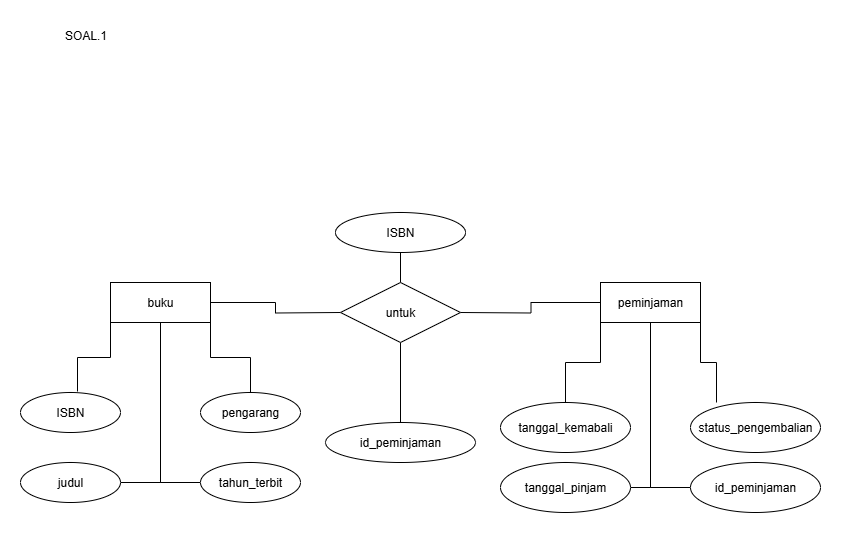

The diagram above was exported from draw.io. Its source (the exported page's mxGraphModel, read from the mxfile embedded in the PNG):
<mxGraphModel dx="782" dy="473" grid="1" gridSize="10" guides="1" tooltips="1" connect="1" arrows="1" fold="1" page="1" pageScale="1" pageWidth="827" pageHeight="1169" math="0" shadow="0">
  <root>
    <mxCell id="0" />
    <mxCell id="1" parent="0" />
    <mxCell id="3fdGGXesf6NloifiRNI1-31" value="SOAL.1" style="text;html=1;align=center;verticalAlign=middle;resizable=0;points=[];autosize=1;strokeColor=none;fillColor=none;" vertex="1" parent="1">
      <mxGeometry x="50" y="8" width="70" height="30" as="geometry" />
    </mxCell>
    <mxCell id="3fdGGXesf6NloifiRNI1-90" style="edgeStyle=orthogonalEdgeStyle;rounded=0;orthogonalLoop=1;jettySize=auto;html=1;exitX=0;exitY=1;exitDx=0;exitDy=0;entryX=0.5;entryY=0;entryDx=0;entryDy=0;endArrow=none;endFill=0;" edge="1" parent="1" source="3fdGGXesf6NloifiRNI1-93" target="3fdGGXesf6NloifiRNI1-94">
      <mxGeometry relative="1" as="geometry" />
    </mxCell>
    <mxCell id="3fdGGXesf6NloifiRNI1-91" style="edgeStyle=orthogonalEdgeStyle;rounded=0;orthogonalLoop=1;jettySize=auto;html=1;entryX=1;entryY=0.5;entryDx=0;entryDy=0;endArrow=none;endFill=0;" edge="1" parent="1" source="3fdGGXesf6NloifiRNI1-93" target="3fdGGXesf6NloifiRNI1-96">
      <mxGeometry relative="1" as="geometry" />
    </mxCell>
    <mxCell id="3fdGGXesf6NloifiRNI1-92" style="edgeStyle=orthogonalEdgeStyle;rounded=0;orthogonalLoop=1;jettySize=auto;html=1;entryX=0;entryY=0.5;entryDx=0;entryDy=0;endArrow=none;endFill=0;" edge="1" parent="1" source="3fdGGXesf6NloifiRNI1-93" target="3fdGGXesf6NloifiRNI1-97">
      <mxGeometry relative="1" as="geometry" />
    </mxCell>
    <mxCell id="3fdGGXesf6NloifiRNI1-93" value="peminjaman" style="whiteSpace=wrap;html=1;align=center;" vertex="1" parent="1">
      <mxGeometry x="600" y="270" width="100" height="40" as="geometry" />
    </mxCell>
    <mxCell id="3fdGGXesf6NloifiRNI1-94" value="tanggal_kemabali" style="ellipse;whiteSpace=wrap;html=1;align=center;" vertex="1" parent="1">
      <mxGeometry x="500" y="390" width="130" height="50" as="geometry" />
    </mxCell>
    <mxCell id="3fdGGXesf6NloifiRNI1-95" value="status_pengembalian" style="ellipse;whiteSpace=wrap;html=1;align=center;" vertex="1" parent="1">
      <mxGeometry x="690" y="390" width="130" height="50" as="geometry" />
    </mxCell>
    <mxCell id="3fdGGXesf6NloifiRNI1-96" value="tanggal_pinjam" style="ellipse;whiteSpace=wrap;html=1;align=center;" vertex="1" parent="1">
      <mxGeometry x="500" y="450" width="130" height="50" as="geometry" />
    </mxCell>
    <mxCell id="3fdGGXesf6NloifiRNI1-97" value="id_peminjaman" style="ellipse;whiteSpace=wrap;html=1;align=center;" vertex="1" parent="1">
      <mxGeometry x="690" y="450" width="130" height="50" as="geometry" />
    </mxCell>
    <mxCell id="3fdGGXesf6NloifiRNI1-98" style="edgeStyle=orthogonalEdgeStyle;rounded=0;orthogonalLoop=1;jettySize=auto;html=1;exitX=1;exitY=1;exitDx=0;exitDy=0;entryX=0.2;entryY=0;entryDx=0;entryDy=0;entryPerimeter=0;endArrow=none;endFill=0;" edge="1" parent="1" source="3fdGGXesf6NloifiRNI1-93" target="3fdGGXesf6NloifiRNI1-95">
      <mxGeometry relative="1" as="geometry" />
    </mxCell>
    <mxCell id="3fdGGXesf6NloifiRNI1-135" style="edgeStyle=orthogonalEdgeStyle;rounded=0;orthogonalLoop=1;jettySize=auto;html=1;entryX=1;entryY=0.5;entryDx=0;entryDy=0;endArrow=none;endFill=0;" edge="1" parent="1" source="3fdGGXesf6NloifiRNI1-138" target="3fdGGXesf6NloifiRNI1-141">
      <mxGeometry relative="1" as="geometry" />
    </mxCell>
    <mxCell id="3fdGGXesf6NloifiRNI1-136" style="edgeStyle=orthogonalEdgeStyle;rounded=0;orthogonalLoop=1;jettySize=auto;html=1;entryX=0;entryY=0.5;entryDx=0;entryDy=0;endArrow=none;endFill=0;" edge="1" parent="1" source="3fdGGXesf6NloifiRNI1-138" target="3fdGGXesf6NloifiRNI1-142">
      <mxGeometry relative="1" as="geometry" />
    </mxCell>
    <mxCell id="3fdGGXesf6NloifiRNI1-137" style="edgeStyle=orthogonalEdgeStyle;rounded=0;orthogonalLoop=1;jettySize=auto;html=1;exitX=1;exitY=1;exitDx=0;exitDy=0;entryX=0.5;entryY=0;entryDx=0;entryDy=0;endArrow=none;endFill=0;" edge="1" parent="1" source="3fdGGXesf6NloifiRNI1-138" target="3fdGGXesf6NloifiRNI1-140">
      <mxGeometry relative="1" as="geometry" />
    </mxCell>
    <mxCell id="3fdGGXesf6NloifiRNI1-138" value="buku" style="whiteSpace=wrap;html=1;align=center;direction=east;" vertex="1" parent="1">
      <mxGeometry x="110" y="270" width="100" height="40" as="geometry" />
    </mxCell>
    <mxCell id="3fdGGXesf6NloifiRNI1-139" value="ISBN" style="ellipse;whiteSpace=wrap;html=1;align=center;" vertex="1" parent="1">
      <mxGeometry x="20" y="380" width="100" height="40" as="geometry" />
    </mxCell>
    <mxCell id="3fdGGXesf6NloifiRNI1-140" value="pengarang" style="ellipse;whiteSpace=wrap;html=1;align=center;" vertex="1" parent="1">
      <mxGeometry x="200" y="380" width="100" height="40" as="geometry" />
    </mxCell>
    <mxCell id="3fdGGXesf6NloifiRNI1-141" value="judul" style="ellipse;whiteSpace=wrap;html=1;align=center;" vertex="1" parent="1">
      <mxGeometry x="20" y="450" width="100" height="40" as="geometry" />
    </mxCell>
    <mxCell id="3fdGGXesf6NloifiRNI1-142" value="tahun_terbit" style="ellipse;whiteSpace=wrap;html=1;align=center;" vertex="1" parent="1">
      <mxGeometry x="200" y="450" width="100" height="40" as="geometry" />
    </mxCell>
    <mxCell id="3fdGGXesf6NloifiRNI1-143" style="edgeStyle=orthogonalEdgeStyle;rounded=0;orthogonalLoop=1;jettySize=auto;html=1;exitX=0;exitY=1;exitDx=0;exitDy=0;entryX=0.57;entryY=-0.025;entryDx=0;entryDy=0;entryPerimeter=0;endArrow=none;endFill=0;" edge="1" parent="1" source="3fdGGXesf6NloifiRNI1-138" target="3fdGGXesf6NloifiRNI1-139">
      <mxGeometry relative="1" as="geometry" />
    </mxCell>
    <mxCell id="3fdGGXesf6NloifiRNI1-145" style="edgeStyle=orthogonalEdgeStyle;rounded=0;orthogonalLoop=1;jettySize=auto;html=1;entryX=1;entryY=0.5;entryDx=0;entryDy=0;endArrow=none;endFill=0;" edge="1" parent="1" target="3fdGGXesf6NloifiRNI1-138">
      <mxGeometry relative="1" as="geometry">
        <mxPoint x="340" y="300" as="sourcePoint" />
      </mxGeometry>
    </mxCell>
    <mxCell id="3fdGGXesf6NloifiRNI1-146" style="edgeStyle=orthogonalEdgeStyle;rounded=0;orthogonalLoop=1;jettySize=auto;html=1;entryX=0;entryY=0.5;entryDx=0;entryDy=0;endArrow=none;endFill=0;" edge="1" parent="1" target="3fdGGXesf6NloifiRNI1-93">
      <mxGeometry relative="1" as="geometry">
        <mxPoint x="460" y="300" as="sourcePoint" />
      </mxGeometry>
    </mxCell>
    <mxCell id="3fdGGXesf6NloifiRNI1-149" style="edgeStyle=orthogonalEdgeStyle;rounded=0;orthogonalLoop=1;jettySize=auto;html=1;entryX=0.5;entryY=0;entryDx=0;entryDy=0;endArrow=none;endFill=0;" edge="1" parent="1">
      <mxGeometry relative="1" as="geometry">
        <mxPoint x="400" y="330" as="sourcePoint" />
        <mxPoint x="400" y="410" as="targetPoint" />
      </mxGeometry>
    </mxCell>
    <mxCell id="3fdGGXesf6NloifiRNI1-153" style="edgeStyle=orthogonalEdgeStyle;rounded=0;orthogonalLoop=1;jettySize=auto;html=1;entryX=0.5;entryY=1;entryDx=0;entryDy=0;endArrow=none;endFill=0;" edge="1" parent="1" source="3fdGGXesf6NloifiRNI1-150" target="3fdGGXesf6NloifiRNI1-152">
      <mxGeometry relative="1" as="geometry" />
    </mxCell>
    <mxCell id="3fdGGXesf6NloifiRNI1-150" value="untuk" style="shape=rhombus;perimeter=rhombusPerimeter;whiteSpace=wrap;html=1;align=center;" vertex="1" parent="1">
      <mxGeometry x="340" y="270" width="120" height="60" as="geometry" />
    </mxCell>
    <mxCell id="3fdGGXesf6NloifiRNI1-151" value="id_peminjaman" style="ellipse;whiteSpace=wrap;html=1;align=center;" vertex="1" parent="1">
      <mxGeometry x="325" y="410" width="150" height="40" as="geometry" />
    </mxCell>
    <mxCell id="3fdGGXesf6NloifiRNI1-152" value="ISBN" style="ellipse;whiteSpace=wrap;html=1;align=center;" vertex="1" parent="1">
      <mxGeometry x="335" y="200" width="130" height="40" as="geometry" />
    </mxCell>
  </root>
</mxGraphModel>